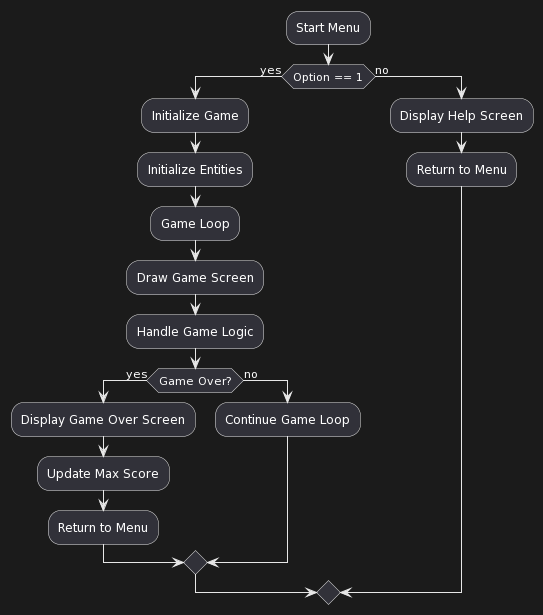

The diagram above was rendered by PlantUML. Its source (embedded in the PNG):
@startuml
:Start Menu;
if (Option == 1) then (yes)
    :Initialize Game;
    :Initialize Entities;
    :Game Loop;
    :Draw Game Screen;
    :Handle Game Logic;
    if (Game Over?) then (yes)
        :Display Game Over Screen;
        :Update Max Score;
        :Return to Menu;
    else (no)
        :Continue Game Loop;
    endif
else (no)
    :Display Help Screen;
    :Return to Menu;
endif
@enduml